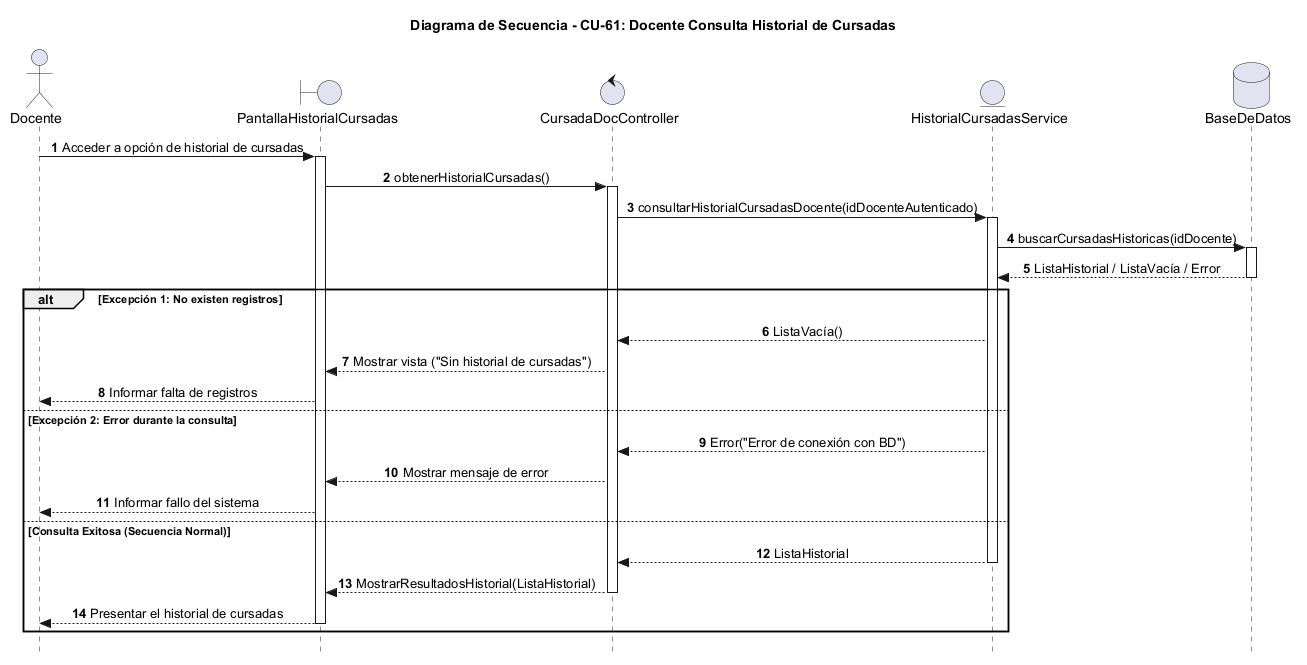

The diagram above was rendered by PlantUML. Its source (embedded in the PNG):
@startuml
autonumber
skinparam Style strictuml
skinparam SequenceMessageAlignment center

actor "Docente" as Docente
boundary "PantallaHistorialCursadas" as Vista
control "CursadaDocController" as Ctrl
entity "HistorialCursadasService" as Service
database "BaseDeDatos" as BD

title Diagrama de Secuencia - CU-61: Docente Consulta Historial de Cursadas

Docente -> Vista : Acceder a opción de historial de cursadas
activate Vista
Vista -> Ctrl : obtenerHistorialCursadas()
activate Ctrl

Ctrl -> Service : consultarHistorialCursadasDocente(idDocenteAutenticado)
activate Service
Service -> BD : buscarCursadasHistoricas(idDocente)
activate BD
BD --> Service : ListaHistorial / ListaVacía / Error
deactivate BD

alt Excepción 1: No existen registros
    Service --> Ctrl : ListaVacía()
    Ctrl --> Vista : Mostrar vista ("Sin historial de cursadas")
    Vista --> Docente : Informar falta de registros
else Excepción 2: Error durante la consulta
    Service --> Ctrl : Error("Error de conexión con BD")
    Ctrl --> Vista : Mostrar mensaje de error
    Vista --> Docente : Informar fallo del sistema
else Consulta Exitosa (Secuencia Normal)
    Service --> Ctrl : ListaHistorial
    deactivate Service
    Ctrl --> Vista : MostrarResultadosHistorial(ListaHistorial)
    deactivate Ctrl
    Vista --> Docente : Presentar el historial de cursadas
    deactivate Vista
end

@enduml